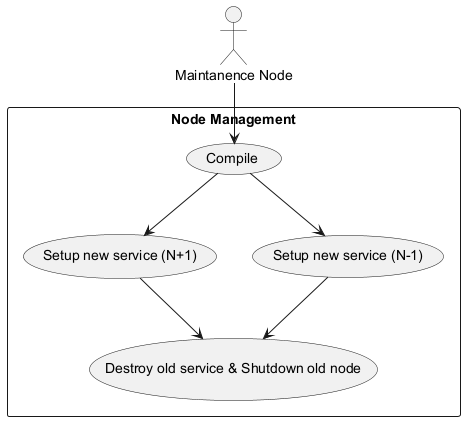

The diagram above was rendered by PlantUML. Its source (embedded in the PNG):
@startuml
actor "Maintanence Node" as M

rectangle "Node Management" {
  usecase "Compile"
  usecase "Setup new service (N+1)"
  usecase "Setup new service (N-1)"
  usecase "Destroy old service & Shutdown old node"
}

M --> "Compile"
"Compile" --> "Setup new service (N+1)"
"Compile" --> "Setup new service (N-1)"
"Setup new service (N+1)" --> "Destroy old service & Shutdown old node"
"Setup new service (N-1)" --> "Destroy old service & Shutdown old node"
@enduml